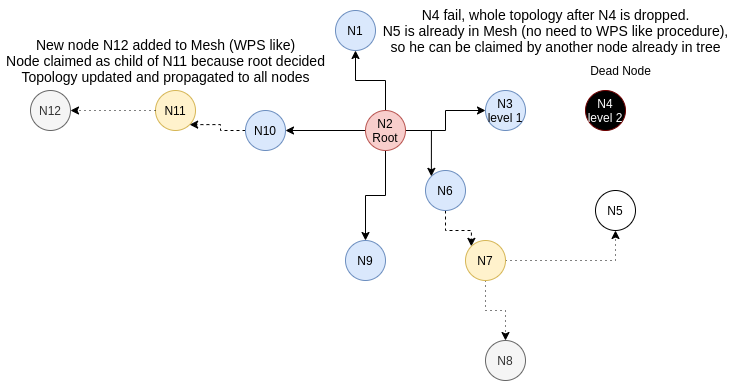

The diagram above was exported from draw.io. Its source (the exported page's mxGraphModel, read from the mxfile embedded in the PNG):
<mxGraphModel dx="1127" dy="732" grid="1" gridSize="10" guides="1" tooltips="1" connect="1" arrows="1" fold="1" page="1" pageScale="1" pageWidth="850" pageHeight="1100" math="0" shadow="0">
  <root>
    <mxCell id="0" />
    <mxCell id="1" parent="0" />
    <mxCell id="TaFU3oF6kBejVxQ2I2Jl-2" style="edgeStyle=orthogonalEdgeStyle;rounded=0;orthogonalLoop=1;jettySize=auto;html=1;entryX=0;entryY=0;entryDx=0;entryDy=0;dashed=1;" edge="1" parent="1" source="TaFU3oF6kBejVxQ2I2Jl-3" target="TaFU3oF6kBejVxQ2I2Jl-8">
      <mxGeometry relative="1" as="geometry" />
    </mxCell>
    <mxCell id="TaFU3oF6kBejVxQ2I2Jl-3" value="N6" style="ellipse;whiteSpace=wrap;html=1;aspect=fixed;fillColor=#dae8fc;strokeColor=#6c8ebf;" vertex="1" parent="1">
      <mxGeometry x="425" y="310" width="40" height="40" as="geometry" />
    </mxCell>
    <mxCell id="TaFU3oF6kBejVxQ2I2Jl-4" value="N11" style="ellipse;whiteSpace=wrap;html=1;aspect=fixed;fillColor=#fff2cc;strokeColor=#d6b656;" vertex="1" parent="1">
      <mxGeometry x="155" y="230" width="40" height="40" as="geometry" />
    </mxCell>
    <mxCell id="TaFU3oF6kBejVxQ2I2Jl-5" value="N8" style="ellipse;whiteSpace=wrap;html=1;aspect=fixed;fillColor=#f5f5f5;fontColor=#333333;strokeColor=#666666;" vertex="1" parent="1">
      <mxGeometry x="485" y="480" width="40" height="40" as="geometry" />
    </mxCell>
    <mxCell id="TaFU3oF6kBejVxQ2I2Jl-6" value="N9" style="ellipse;whiteSpace=wrap;html=1;aspect=fixed;fillColor=#dae8fc;strokeColor=#6c8ebf;" vertex="1" parent="1">
      <mxGeometry x="345" y="380" width="40" height="40" as="geometry" />
    </mxCell>
    <mxCell id="TaFU3oF6kBejVxQ2I2Jl-7" style="edgeStyle=orthogonalEdgeStyle;rounded=0;orthogonalLoop=1;jettySize=auto;html=1;dashed=1;dashPattern=1 4;" edge="1" parent="1" source="TaFU3oF6kBejVxQ2I2Jl-8" target="TaFU3oF6kBejVxQ2I2Jl-5">
      <mxGeometry relative="1" as="geometry" />
    </mxCell>
    <mxCell id="TaFU3oF6kBejVxQ2I2Jl-29" style="edgeStyle=orthogonalEdgeStyle;rounded=0;orthogonalLoop=1;jettySize=auto;html=1;dashed=1;fontSize=14;dashPattern=1 4;" edge="1" parent="1" source="TaFU3oF6kBejVxQ2I2Jl-8" target="TaFU3oF6kBejVxQ2I2Jl-14">
      <mxGeometry relative="1" as="geometry" />
    </mxCell>
    <mxCell id="TaFU3oF6kBejVxQ2I2Jl-8" value="N7" style="ellipse;whiteSpace=wrap;html=1;aspect=fixed;fillColor=#fff2cc;strokeColor=#d6b656;" vertex="1" parent="1">
      <mxGeometry x="465" y="380" width="40" height="40" as="geometry" />
    </mxCell>
    <mxCell id="TaFU3oF6kBejVxQ2I2Jl-9" value="N1" style="ellipse;whiteSpace=wrap;html=1;aspect=fixed;fillColor=#dae8fc;strokeColor=#6c8ebf;" vertex="1" parent="1">
      <mxGeometry x="335" y="150" width="40" height="40" as="geometry" />
    </mxCell>
    <mxCell id="TaFU3oF6kBejVxQ2I2Jl-11" value="N3&lt;br&gt;level 1" style="ellipse;whiteSpace=wrap;html=1;aspect=fixed;fillColor=#dae8fc;strokeColor=#6c8ebf;" vertex="1" parent="1">
      <mxGeometry x="485" y="230" width="40" height="40" as="geometry" />
    </mxCell>
    <mxCell id="TaFU3oF6kBejVxQ2I2Jl-12" style="edgeStyle=orthogonalEdgeStyle;rounded=0;orthogonalLoop=1;jettySize=auto;html=1;entryX=1;entryY=1;entryDx=0;entryDy=0;dashed=1;" edge="1" parent="1" source="TaFU3oF6kBejVxQ2I2Jl-13" target="TaFU3oF6kBejVxQ2I2Jl-4">
      <mxGeometry relative="1" as="geometry" />
    </mxCell>
    <mxCell id="TaFU3oF6kBejVxQ2I2Jl-13" value="N10" style="ellipse;whiteSpace=wrap;html=1;aspect=fixed;fillColor=#dae8fc;strokeColor=#6c8ebf;" vertex="1" parent="1">
      <mxGeometry x="245" y="250" width="40" height="40" as="geometry" />
    </mxCell>
    <mxCell id="TaFU3oF6kBejVxQ2I2Jl-14" value="N5&lt;br&gt;" style="ellipse;whiteSpace=wrap;html=1;aspect=fixed;" vertex="1" parent="1">
      <mxGeometry x="595" y="330" width="40" height="40" as="geometry" />
    </mxCell>
    <mxCell id="TaFU3oF6kBejVxQ2I2Jl-16" value="N4&lt;br&gt;level 2" style="ellipse;whiteSpace=wrap;html=1;aspect=fixed;fillColor=#000000;strokeColor=#6F0000;fontColor=#ffffff;" vertex="1" parent="1">
      <mxGeometry x="585" y="230" width="40" height="40" as="geometry" />
    </mxCell>
    <mxCell id="TaFU3oF6kBejVxQ2I2Jl-17" style="edgeStyle=orthogonalEdgeStyle;rounded=0;orthogonalLoop=1;jettySize=auto;html=1;entryX=0;entryY=0.5;entryDx=0;entryDy=0;" edge="1" parent="1" source="TaFU3oF6kBejVxQ2I2Jl-22" target="TaFU3oF6kBejVxQ2I2Jl-11">
      <mxGeometry relative="1" as="geometry" />
    </mxCell>
    <mxCell id="TaFU3oF6kBejVxQ2I2Jl-18" style="edgeStyle=orthogonalEdgeStyle;rounded=0;orthogonalLoop=1;jettySize=auto;html=1;" edge="1" parent="1" source="TaFU3oF6kBejVxQ2I2Jl-22" target="TaFU3oF6kBejVxQ2I2Jl-9">
      <mxGeometry relative="1" as="geometry" />
    </mxCell>
    <mxCell id="TaFU3oF6kBejVxQ2I2Jl-19" style="edgeStyle=orthogonalEdgeStyle;rounded=0;orthogonalLoop=1;jettySize=auto;html=1;" edge="1" parent="1" source="TaFU3oF6kBejVxQ2I2Jl-22" target="TaFU3oF6kBejVxQ2I2Jl-13">
      <mxGeometry relative="1" as="geometry" />
    </mxCell>
    <mxCell id="TaFU3oF6kBejVxQ2I2Jl-20" style="edgeStyle=orthogonalEdgeStyle;rounded=0;orthogonalLoop=1;jettySize=auto;html=1;" edge="1" parent="1" source="TaFU3oF6kBejVxQ2I2Jl-22" target="TaFU3oF6kBejVxQ2I2Jl-6">
      <mxGeometry relative="1" as="geometry" />
    </mxCell>
    <mxCell id="TaFU3oF6kBejVxQ2I2Jl-21" style="edgeStyle=orthogonalEdgeStyle;rounded=0;orthogonalLoop=1;jettySize=auto;html=1;entryX=0;entryY=0;entryDx=0;entryDy=0;" edge="1" parent="1" source="TaFU3oF6kBejVxQ2I2Jl-22" target="TaFU3oF6kBejVxQ2I2Jl-3">
      <mxGeometry relative="1" as="geometry" />
    </mxCell>
    <mxCell id="TaFU3oF6kBejVxQ2I2Jl-22" value="N2&lt;br&gt;Root" style="ellipse;whiteSpace=wrap;html=1;aspect=fixed;fillColor=#f8cecc;strokeColor=#b85450;" vertex="1" parent="1">
      <mxGeometry x="365" y="250" width="40" height="40" as="geometry" />
    </mxCell>
    <mxCell id="TaFU3oF6kBejVxQ2I2Jl-23" value="N12" style="ellipse;whiteSpace=wrap;html=1;aspect=fixed;fillColor=#f5f5f5;fontColor=#333333;strokeColor=#666666;" vertex="1" parent="1">
      <mxGeometry x="30" y="230" width="40" height="40" as="geometry" />
    </mxCell>
    <mxCell id="TaFU3oF6kBejVxQ2I2Jl-24" value="New node N12 added to Mesh (WPS like)&lt;br style=&quot;font-size: 14px;&quot;&gt;Node claimed as child of N11 because root decided&lt;br style=&quot;font-size: 14px;&quot;&gt;Topology updated and propagated to all nodes" style="text;html=1;align=center;verticalAlign=middle;resizable=0;points=[];autosize=1;strokeColor=none;fillColor=none;fontSize=14;" vertex="1" parent="1">
      <mxGeometry y="170" width="330" height="60" as="geometry" />
    </mxCell>
    <mxCell id="TaFU3oF6kBejVxQ2I2Jl-25" style="edgeStyle=orthogonalEdgeStyle;rounded=0;orthogonalLoop=1;jettySize=auto;html=1;dashed=1;dashPattern=1 4;" edge="1" parent="1" source="TaFU3oF6kBejVxQ2I2Jl-4" target="TaFU3oF6kBejVxQ2I2Jl-23">
      <mxGeometry relative="1" as="geometry">
        <mxPoint x="110.00000000000023" y="250" as="sourcePoint" />
        <mxPoint x="130.00000000000023" y="310" as="targetPoint" />
      </mxGeometry>
    </mxCell>
    <mxCell id="TaFU3oF6kBejVxQ2I2Jl-26" value="Dead Node" style="text;html=1;align=center;verticalAlign=middle;resizable=0;points=[];autosize=1;strokeColor=none;fillColor=none;" vertex="1" parent="1">
      <mxGeometry x="580" y="200" width="80" height="20" as="geometry" />
    </mxCell>
    <mxCell id="TaFU3oF6kBejVxQ2I2Jl-27" value="N4 fail, whole topology after N4 is dropped.&lt;br style=&quot;font-size: 14px;&quot;&gt;N5 is already in Mesh (no need to WPS like procedure),&lt;br style=&quot;font-size: 14px;&quot;&gt;so he can be claimed by another node already in tree" style="text;html=1;align=center;verticalAlign=middle;resizable=0;points=[];autosize=1;strokeColor=none;fillColor=none;fontSize=14;" vertex="1" parent="1">
      <mxGeometry x="375" y="140" width="360" height="60" as="geometry" />
    </mxCell>
  </root>
</mxGraphModel>